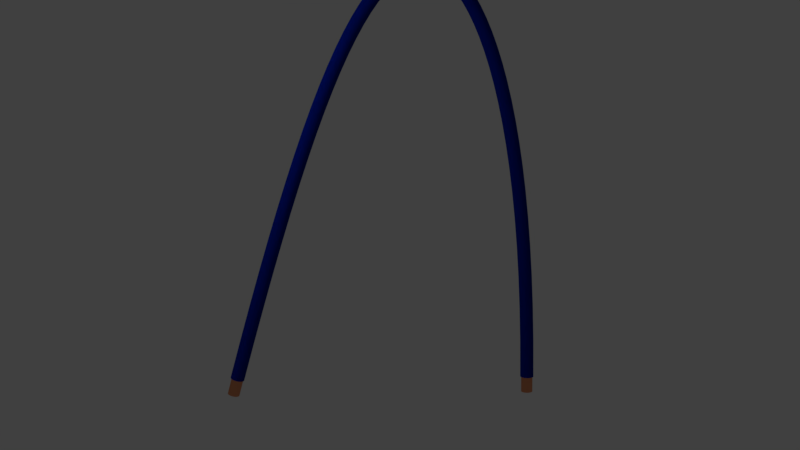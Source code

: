 # Source: curvedWireBlue.blend  (saved by Blender 2.79.0; exported with 4.5.12 LTS)
import bpy
from mathutils import Matrix  # noqa: F401  (used for matrix-valued properties, if any)

bpy.ops.wm.read_factory_settings(use_empty=True)
scene = bpy.context.scene
scene.name = 'Scene'

# ---- collections
col_collection_1 = bpy.data.collections.new('Collection 1'); scene.collection.children.link(col_collection_1)

# ---- materials (node trees are filled in below, after node groups)
mat_material_004 = bpy.data.materials.new('Material.004')
mat_material_004.alpha_threshold = 0.0
mat_material_004.roughness = 0.5
mat_material_005 = bpy.data.materials.new('Material.005')
mat_material_005.alpha_threshold = 0.0
mat_material_005.roughness = 0.5
mat_material_001 = bpy.data.materials.new('Material.001')
mat_material_001.alpha_threshold = 0.0
mat_material_001.roughness = 0.5
mat_material_002 = bpy.data.materials.new('Material.002')
mat_material_002.alpha_threshold = 0.0
mat_material_002.roughness = 0.5

# ---- material node trees
mat_material_004.use_nodes = True; mat_material_004.node_tree.nodes.clear()
_N = mat_material_004.node_tree.nodes; _L = mat_material_004.node_tree.links
n0 = _N.new('ShaderNodeOutputMaterial'); n0.name = 'Material Output'; n0.location = (300, 300)
n1 = _N.new('ShaderNodeBsdfAnisotropic'); n1.name = 'Glossy BSDF'; n1.location = (10, 300)
n1.distribution = 'GGX'
n1.inputs[0].default_value = (0.7991, 0.305, 0.147, 1.0)
n1.inputs[1].default_value = 0.3162
_L.new(n1.outputs[0], n0.inputs[0])
n0.is_active_output = True
mat_material_005.use_nodes = True; mat_material_005.node_tree.nodes.clear()
_N = mat_material_005.node_tree.nodes; _L = mat_material_005.node_tree.links
n0 = _N.new('ShaderNodeOutputMaterial'); n0.name = 'Material Output'; n0.location = (300, 300)
n1 = _N.new('ShaderNodeBsdfAnisotropic'); n1.name = 'Glossy BSDF'; n1.location = (10, 300)
n1.distribution = 'GGX'
n1.inputs[0].default_value = (0.7991, 0.305, 0.147, 1.0)
n1.inputs[1].default_value = 0.3162
_L.new(n1.outputs[0], n0.inputs[0])
n0.is_active_output = True
mat_material_001.use_nodes = True; mat_material_001.node_tree.nodes.clear()
_N = mat_material_001.node_tree.nodes; _L = mat_material_001.node_tree.links
n0 = _N.new('ShaderNodeOutputMaterial'); n0.name = 'Material Output'; n0.location = (300, 300)
n1 = _N.new('ShaderNodeBsdfDiffuse'); n1.name = 'Diffuse BSDF'; n1.location = (10, 300)
n1.inputs[0].default_value = (0.0, 0.01938, 0.4342, 1.0)
_L.new(n1.outputs[0], n0.inputs[0])
n0.is_active_output = True
mat_material_002.use_nodes = True; mat_material_002.node_tree.nodes.clear()
_N = mat_material_002.node_tree.nodes; _L = mat_material_002.node_tree.links
n0 = _N.new('ShaderNodeOutputMaterial'); n0.name = 'Material Output'; n0.location = (300, 300)
n1 = _N.new('ShaderNodeBsdfAnisotropic'); n1.name = 'Glossy BSDF'; n1.location = (10, 300)
n1.distribution = 'GGX'
n1.inputs[0].default_value = (0.03942, 0.03942, 0.03942, 1.0)
n1.inputs[1].default_value = 0.7378
_L.new(n1.outputs[0], n0.inputs[0])
n0.is_active_output = True

# ---- world
world_world = bpy.data.worlds.new('World'); scene.world = world_world
world_world.color = (0.05088, 0.05088, 0.05088)
world_world.use_sun_shadow = False
world_world.sun_shadow_jitter_overblur = 0.0
world_world.cycles.sampling_method = 'MANUAL'

# ---- cameras
cam_camera = bpy.data.cameras.new('Camera')
cam_camera.clip_end = 100.0
cam_camera.lens = 35.0
cam_camera.sensor_width = 32.0
cam_camera.sensor_height = 18.0
cam_camera.ortho_scale = 7.314
cam_camera.dof.focus_distance = 0.0

# ---- lights
light_lamp = bpy.data.lights.new('Lamp', 'POINT')
light_lamp.transmission_factor = 0.0
light_lamp.cutoff_distance = 30.0
light_lamp.energy = 100.0
light_lamp.shadow_buffer_clip_start = 1.001
light_lamp.shadow_soft_size = 0.1
light_lamp.shadow_maximum_resolution = 0.006
light_lamp.use_absolute_resolution = True

# ---- meshes
me_cylinder = bpy.data.meshes.new('Cylinder')
me_cylinder.from_pydata([(0.06654, 1.048, -3.237), (0.0, 1.0, 2.98), (0.2616, 1.029, -3.237), (0.1951, 0.9808, 2.98), (0.4492, 0.9723, -3.237), (0.3827, 0.9239, 2.98), (0.6221, 0.8798, -3.237), (0.5556, 0.8315, 2.98), (0.7737, 0.7555, -3.237), (0.7071, 0.7071, 2.98), (0.898, 0.6039, -3.237), (0.8315, 0.5556, 2.98), (0.9904, 0.4311, -3.237), (0.9239, 0.3827, 2.98), (1.047, 0.2435, -3.237), (0.9808, 0.1951, 2.98), (1.067, 0.04837, -3.237), (1.0, 7.55e-08, 2.98), (1.047, -0.1467, -3.237), (0.9808, -0.1951, 2.98), (0.9904, -0.3343, -3.237), (0.9239, -0.3827, 2.98), (0.898, -0.5072, -3.237), (0.8315, -0.5556, 2.98), (0.7737, -0.6587, -3.237), (0.7071, -0.7071, 2.98), (0.6221, -0.7831, -3.237), (0.5556, -0.8315, 2.98), (0.4492, -0.8755, -3.237), (0.3827, -0.9239, 2.98), (0.2616, -0.9324, -3.237), (0.1951, -0.9808, 2.98), (0.06654, -0.9516, -3.237), (-3.258e-07, -1.0, 2.98), (-0.1285, -0.9324, -3.237), (-0.1951, -0.9808, 2.98), (-0.3161, -0.8755, -3.237), (-0.3827, -0.9239, 2.98), (-0.489, -0.7831, -3.237), (-0.5556, -0.8315, 2.98), (-0.6406, -0.6587, -3.237), (-0.7071, -0.7071, 2.98), (-0.7649, -0.5072, -3.237), (-0.8315, -0.5556, 2.98), (-0.8573, -0.3343, -3.237), (-0.9239, -0.3827, 2.98), (-0.9142, -0.1467, -3.237), (-0.9808, -0.1951, 2.98), (-0.9335, 0.04837, -3.237), (-1.0, 9.656e-07, 2.98), (-0.9142, 0.2435, -3.237), (-0.9808, 0.1951, 2.98), (-0.8573, 0.4311, -3.237), (-0.9239, 0.3827, 2.98), (-0.7649, 0.6039, -3.237), (-0.8315, 0.5556, 2.98), (-0.6406, 0.7555, -3.237), (-0.7071, 0.7071, 2.98), (-0.489, 0.8798, -3.237), (-0.5556, 0.8315, 2.98), (-0.3161, 0.9723, -3.237), (-0.3827, 0.9239, 2.98), (-0.1285, 1.029, -3.237), (-0.1951, 0.9808, 2.98), (49.93, -13.49, -0.328), (48.44, -12.6, 5.644), (50.12, -13.5, -0.2812), (48.63, -12.61, 5.691), (50.3, -13.55, -0.2302), (48.82, -12.66, 5.742), (50.47, -13.63, -0.177), (48.99, -12.75, 5.795), (50.62, -13.75, -0.1235), (49.13, -12.86, 5.849), (50.74, -13.89, -0.07181), (49.26, -13.01, 5.9), (50.83, -14.06, -0.02396), (49.35, -13.17, 5.948), (50.89, -14.24, 0.01824), (49.41, -13.35, 5.99), (50.91, -14.43, 0.05316), (49.43, -13.55, 6.025), (50.9, -14.62, 0.07946), (49.41, -13.74, 6.052), (50.84, -14.81, 0.09614), (49.36, -13.93, 6.068), (50.75, -14.99, 0.1025), (49.27, -14.1, 6.075), (50.63, -15.14, 0.09843), (49.15, -14.26, 6.071), (50.49, -15.27, 0.08396), (49.0, -14.39, 6.056), (50.32, -15.37, 0.05969), (48.84, -14.49, 6.032), (50.14, -15.44, 0.02655), (48.65, -14.55, 5.999), (49.95, -15.46, -0.01418), (48.46, -14.58, 5.958), (49.76, -15.45, -0.06095), (48.27, -14.57, 5.911), (49.58, -15.41, -0.1119), (48.09, -14.52, 5.86), (49.41, -15.32, -0.1652), (47.92, -14.44, 5.807), (49.26, -15.21, -0.2187), (47.77, -14.32, 5.753), (49.14, -15.06, -0.2704), (47.65, -14.18, 5.702), (49.04, -14.9, -0.3182), (47.56, -14.01, 5.654), (48.99, -14.71, -0.3604), (47.5, -13.83, 5.612), (48.97, -14.52, -0.3954), (47.48, -13.64, 5.577), (48.98, -14.33, -0.4217), (47.5, -13.44, 5.551), (49.04, -14.14, -0.4383), (47.55, -13.26, 5.534), (49.12, -13.97, -0.4447), (47.64, -13.08, 5.527), (49.24, -13.81, -0.4406), (47.76, -12.93, 5.532), (49.39, -13.68, -0.4262), (47.9, -12.8, 5.546), (49.56, -13.58, -0.4019), (48.07, -12.7, 5.57), (49.74, -13.52, -0.3687), (48.25, -12.63, 5.603)], [], [(0, 1, 3, 2), (2, 3, 5, 4), (4, 5, 7, 6), (6, 7, 9, 8), (8, 9, 11, 10), (10, 11, 13, 12), (12, 13, 15, 14), (14, 15, 17, 16), (16, 17, 19, 18), (18, 19, 21, 20), (20, 21, 23, 22), (22, 23, 25, 24), (24, 25, 27, 26), (26, 27, 29, 28), (28, 29, 31, 30), (30, 31, 33, 32), (32, 33, 35, 34), (34, 35, 37, 36), (36, 37, 39, 38), (38, 39, 41, 40), (40, 41, 43, 42), (42, 43, 45, 44), (44, 45, 47, 46), (46, 47, 49, 48), (48, 49, 51, 50), (50, 51, 53, 52), (52, 53, 55, 54), (54, 55, 57, 56), (56, 57, 59, 58), (58, 59, 61, 60), (3, 1, 63, 61, 59, 57, 55, 53, 51, 49, 47, 45, 43, 41, 39, 37, 35, 33, 31, 29, 27, 25, 23, 21, 19, 17, 15, 13, 11, 9, 7, 5), (60, 61, 63, 62), (62, 63, 1, 0), (0, 2, 4, 6, 8, 10, 12, 14, 16, 18, 20, 22, 24, 26, 28, 30, 32, 34, 36, 38, 40, 42, 44, 46, 48, 50, 52, 54, 56, 58, 60, 62), (64, 65, 67, 66), (66, 67, 69, 68), (68, 69, 71, 70), (70, 71, 73, 72), (72, 73, 75, 74), (74, 75, 77, 76), (76, 77, 79, 78), (78, 79, 81, 80), (80, 81, 83, 82), (82, 83, 85, 84), (84, 85, 87, 86), (86, 87, 89, 88), (88, 89, 91, 90), (90, 91, 93, 92), (92, 93, 95, 94), (94, 95, 97, 96), (96, 97, 99, 98), (98, 99, 101, 100), (100, 101, 103, 102), (102, 103, 105, 104), (104, 105, 107, 106), (106, 107, 109, 108), (108, 109, 111, 110), (110, 111, 113, 112), (112, 113, 115, 114), (114, 115, 117, 116), (116, 117, 119, 118), (118, 119, 121, 120), (120, 121, 123, 122), (122, 123, 125, 124), (67, 65, 127, 125, 123, 121, 119, 117, 115, 113, 111, 109, 107, 105, 103, 101, 99, 97, 95, 93, 91, 89, 87, 85, 83, 81, 79, 77, 75, 73, 71, 69), (124, 125, 127, 126), (126, 127, 65, 64), (64, 66, 68, 70, 72, 74, 76, 78, 80, 82, 84, 86, 88, 90, 92, 94, 96, 98, 100, 102, 104, 106, 108, 110, 112, 114, 116, 118, 120, 122, 124, 126)])
me_cylinder.polygons.foreach_set('material_index', [0, 0, 0, 0, 0, 0, 0, 0, 0, 0, 0, 0, 0, 0, 0, 0, 0, 0, 0, 0, 0, 0, 0, 0, 0, 0, 0, 0, 0, 0, 0, 0, 0, 0, 1, 1, 1, 1, 1, 1, 1, 1, 1, 1, 1, 1, 1, 1, 1, 1, 1, 1, 1, 1, 1, 1, 1, 1, 1, 1, 1, 1, 1, 1, 1, 1, 1, 1])
me_cylinder.materials.append(mat_material_004)
me_cylinder.materials.append(mat_material_005)
me_cylinder.use_remesh_preserve_volume = False
me_cylinder.use_remesh_preserve_attributes = False
me_cylinder.use_mirror_vertex_groups = False
me_cylinder.update()

# ---- curves / text
cu_beziercircle = bpy.data.curves.new('BezierCircle', 'CURVE')
cu_beziercircle.dimensions = '3D'
_sp = cu_beziercircle.splines.new('BEZIER'); _sp.bezier_points.add(3)
_sp.bezier_points.foreach_set('co', [-1.0, 0.0, 0.0, 0.0, 1.0, 0.0, 1.0, 0.0, 0.0, 0.0, -1.0, 0.0])
_sp.bezier_points.foreach_set('handle_left', [-1.0, -0.5521, 0.0, -0.5521, 1.0, 0.0, 1.0, 0.5521, 0.0, 0.5521, -1.0, 0.0])
_sp.bezier_points.foreach_set('handle_right', [-1.0, 0.5521, 0.0, 0.5521, 1.0, 0.0, 1.0, -0.5521, 0.0, -0.5521, -1.0, 0.0])
for _p, _l, _r in zip(_sp.bezier_points, ['AUTO', 'AUTO', 'AUTO', 'AUTO'], ['AUTO', 'AUTO', 'AUTO', 'AUTO']): _p.handle_left_type = _l; _p.handle_right_type = _r
_sp.order_u = 0
_sp.order_v = 0
_sp.use_cyclic_u = True
cu_beziercircle.use_path = True
cu_beziercircle.use_path_clamp = True
cu_beziercircle.bevel_resolution = 0
cu_beziercircle.fill_mode = 'HALF'
cu_nurbspath_001 = bpy.data.curves.new('NurbsPath.001', 'CURVE')
cu_nurbspath_001.dimensions = '3D'
_sp = cu_nurbspath_001.splines.new('NURBS'); _sp.points.add(4)
_sp.points.foreach_set('co', [-0.6364, -0.1737, -0.2696, 1.0, -0.3856, 1.176, 0.8714, 1.0, 0.1461, 1.199, 0.8243, 1.0, 0.2908, 1.169, 0.844, 1.0, 0.4905, -0.4067, -0.1504, 1.0])
_sp.order_u = 5
_sp.order_v = 0
_sp.use_endpoint_u = True
cu_nurbspath_001.materials.append(mat_material_001)
cu_nurbspath_001.materials.append(mat_material_002)
cu_nurbspath_001.use_path = True
cu_nurbspath_001.use_path_clamp = True
cu_nurbspath_001.bevel_mode = 'OBJECT'
cu_nurbspath_001.bevel_resolution = 0
cu_nurbspath_001.fill_mode = 'HALF'
cu_nurbspath = bpy.data.curves.new('NurbsPath', 'CURVE')
cu_nurbspath.dimensions = '3D'
_sp = cu_nurbspath.splines.new('NURBS'); _sp.points.add(4)
_sp.points.foreach_set('co', [-0.6364, -0.1737, -0.2696, 1.0, -0.3856, 1.176, 0.8714, 1.0, 0.1461, 1.199, 0.8243, 1.0, 0.2908, 1.169, 0.844, 1.0, 0.4905, -0.4067, -0.1504, 1.0])
_sp.order_u = 5
_sp.order_v = 0
_sp.use_endpoint_u = True
cu_nurbspath.materials.append(mat_material_001)
cu_nurbspath.materials.append(mat_material_002)
cu_nurbspath.use_path = True
cu_nurbspath.use_path_clamp = True
cu_nurbspath.bevel_mode = 'OBJECT'
cu_nurbspath.bevel_resolution = 0
cu_nurbspath.fill_mode = 'HALF'

# ---- objects
ob_cylinder = bpy.data.objects.new('Cylinder', me_cylinder)
ob_beziercircle = bpy.data.objects.new('BezierCircle', cu_beziercircle)
ob_nurbspath_001 = bpy.data.objects.new('NurbsPath.001', cu_nurbspath_001)
ob_nurbspath = bpy.data.objects.new('NurbsPath', cu_nurbspath)
ob_lamp = bpy.data.objects.new('Lamp', light_lamp)
ob_camera = bpy.data.objects.new('Camera', cam_camera)

# ---- transforms, parenting, visibility, modifiers, constraints
ob_cylinder.location = (-1.718, 0.4355, 1.373)
ob_cylinder.rotation_euler = (-0.02162, 0.02973, -0.03875)
ob_cylinder.scale = (0.06646, 0.06646, 0.06646)
ob_cylinder.lineart.crease_threshold = 0.0
ob_beziercircle.location = (0.0, 5.626, 0.0)
ob_beziercircle.scale = (-0.02641, -0.02641, -0.02641)
ob_beziercircle.lineart.crease_threshold = 0.0
ob_nurbspath_001.location = (0.0, 0.0, 2.472)
ob_nurbspath_001.rotation_euler = (0.8452, -0.1212, -0.1055)
ob_nurbspath_001.scale = (2.947, 2.947, 2.947)
ob_nurbspath_001.lineart.crease_threshold = 0.0
ob_nurbspath.location = (0.0, 0.0, 2.472)
ob_nurbspath.rotation_euler = (0.8452, -0.1212, -0.1055)
ob_nurbspath.scale = (2.947, 2.947, 2.947)
ob_nurbspath.lineart.crease_threshold = 0.0
ob_lamp.location = (4.076, 1.005, 5.904)
ob_lamp.rotation_euler = (0.6503, 0.05522, 1.866)
ob_lamp.lock_rotations_4d = False
ob_lamp.empty_display_type = 'ARROWS'
ob_lamp.color = (0.0, 0.0, 0.0, 0.0)
ob_lamp.lineart.crease_threshold = 0.0
ob_camera.location = (4.432, 8.809, 4.107)
ob_camera.rotation_euler = (1.479, -4.945e-05, 2.655)
ob_camera.lock_rotations_4d = False
ob_camera.empty_display_type = 'ARROWS'
ob_camera.color = (0.0, 0.0, 0.0, 0.0)
ob_camera.display_type = 'WIRE'
ob_camera.lineart.crease_threshold = 0.0
cu_nurbspath_001.bevel_object = ob_beziercircle
cu_nurbspath.bevel_object = ob_beziercircle

# ---- collection membership
col_collection_1.objects.link(ob_cylinder)
col_collection_1.objects.link(ob_beziercircle)
col_collection_1.objects.link(ob_nurbspath_001)
col_collection_1.objects.link(ob_nurbspath)
col_collection_1.objects.link(ob_lamp)
col_collection_1.objects.link(ob_camera)

# ---- scene / render settings (as saved in the file)
scene.camera = ob_camera
scene.frame_start = 1; scene.frame_end = 250; scene.frame_set(1)
scene.render.engine = 'CYCLES'
scene.render.resolution_percentage = 50
scene.render.dither_intensity = 0.0
scene.cycles.use_denoising = False
scene.cycles.samples = 128
scene.cycles.sampling_pattern = 'TABULATED_SOBOL'
scene.cycles.use_adaptive_sampling = False
scene.cycles.use_light_tree = False
scene.cycles.blur_glossy = 0.0
scene.cycles.sample_clamp_indirect = 0.0
scene.view_settings.view_transform = 'Standard'
bpy.context.view_layer.update()

